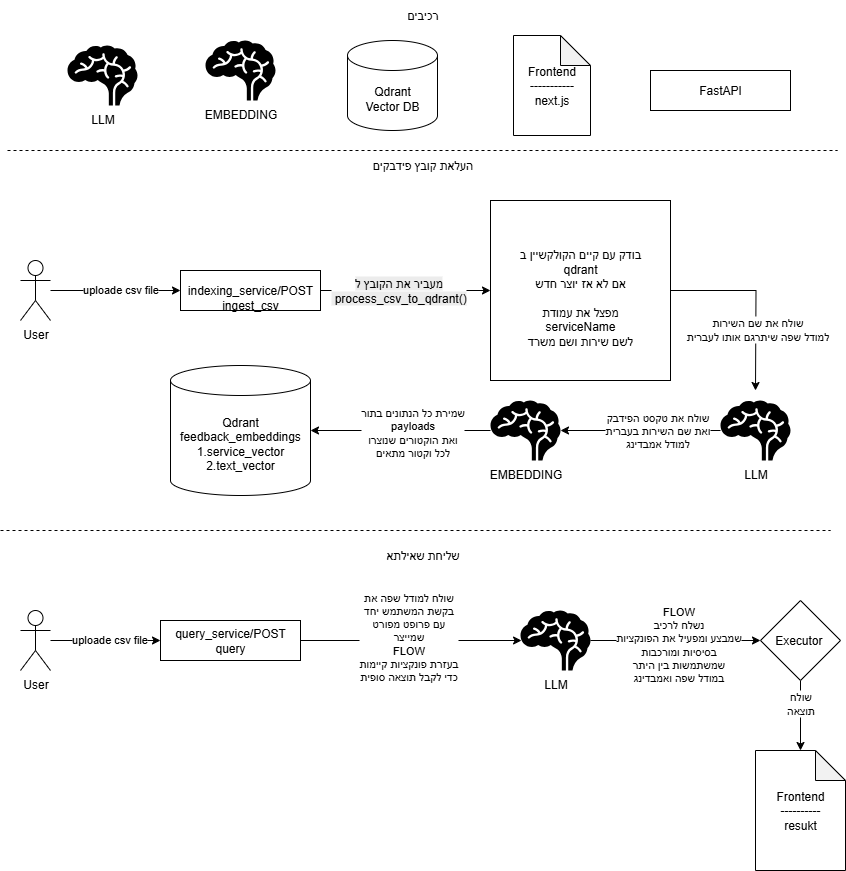

The diagram above was exported from draw.io. Its source (the exported page's mxGraphModel, read from the mxfile embedded in the PNG):
<mxGraphModel dx="1426" dy="841" grid="1" gridSize="10" guides="1" tooltips="1" connect="1" arrows="1" fold="1" page="1" pageScale="1" pageWidth="850" pageHeight="1100" math="0" shadow="0">
  <root>
    <mxCell id="0" />
    <mxCell id="1" parent="0" />
    <mxCell id="CNz1MngtKGNIHejk7EEp-5" value="" style="edgeStyle=orthogonalEdgeStyle;rounded=0;orthogonalLoop=1;jettySize=auto;html=1;" edge="1" parent="1" source="CNz1MngtKGNIHejk7EEp-1" target="CNz1MngtKGNIHejk7EEp-4">
      <mxGeometry relative="1" as="geometry" />
    </mxCell>
    <mxCell id="CNz1MngtKGNIHejk7EEp-6" value="uploade csv file" style="edgeLabel;html=1;align=center;verticalAlign=middle;resizable=0;points=[];" vertex="1" connectable="0" parent="CNz1MngtKGNIHejk7EEp-5">
      <mxGeometry x="0.0615" y="2" relative="1" as="geometry">
        <mxPoint as="offset" />
      </mxGeometry>
    </mxCell>
    <mxCell id="CNz1MngtKGNIHejk7EEp-1" value="User" style="shape=umlActor;verticalLabelPosition=bottom;verticalAlign=top;html=1;outlineConnect=0;" vertex="1" parent="1">
      <mxGeometry x="23" y="270" width="30" height="60" as="geometry" />
    </mxCell>
    <mxCell id="CNz1MngtKGNIHejk7EEp-11" style="edgeStyle=orthogonalEdgeStyle;rounded=0;orthogonalLoop=1;jettySize=auto;html=1;entryX=0;entryY=0.5;entryDx=0;entryDy=0;" edge="1" parent="1" source="CNz1MngtKGNIHejk7EEp-4" target="CNz1MngtKGNIHejk7EEp-9">
      <mxGeometry relative="1" as="geometry" />
    </mxCell>
    <mxCell id="CNz1MngtKGNIHejk7EEp-12" value="&lt;span style=&quot;font-size: 12px; text-wrap-mode: wrap; background-color: rgb(236, 236, 236);&quot;&gt;מעביר את הקובץ ל&lt;/span&gt;&lt;br style=&quot;font-size: 12px; text-wrap-mode: wrap; background-color: rgb(236, 236, 236);&quot;&gt;&lt;span style=&quot;font-size: 12px; text-wrap-mode: wrap; background-color: rgb(236, 236, 236);&quot;&gt;&amp;nbsp;process_csv_to_qdrant()&lt;/span&gt;" style="edgeLabel;html=1;align=center;verticalAlign=middle;resizable=0;points=[];" vertex="1" connectable="0" parent="CNz1MngtKGNIHejk7EEp-11">
      <mxGeometry x="-0.0947" y="1" relative="1" as="geometry">
        <mxPoint as="offset" />
      </mxGeometry>
    </mxCell>
    <mxCell id="CNz1MngtKGNIHejk7EEp-4" value="&lt;br&gt;indexing_service/POST&lt;br&gt;ingest_csv" style="rounded=0;whiteSpace=wrap;html=1;" vertex="1" parent="1">
      <mxGeometry x="183" y="280" width="140" height="40" as="geometry" />
    </mxCell>
    <mxCell id="CNz1MngtKGNIHejk7EEp-14" style="edgeStyle=orthogonalEdgeStyle;rounded=0;orthogonalLoop=1;jettySize=auto;html=1;" edge="1" parent="1" source="CNz1MngtKGNIHejk7EEp-9">
      <mxGeometry relative="1" as="geometry">
        <mxPoint x="758" y="400" as="targetPoint" />
      </mxGeometry>
    </mxCell>
    <mxCell id="CNz1MngtKGNIHejk7EEp-15" value="שולח את שם השירות&lt;br&gt;למודל שפה שיתרגם אותו לעברית" style="edgeLabel;html=1;align=center;verticalAlign=middle;resizable=0;points=[];" vertex="1" connectable="0" parent="CNz1MngtKGNIHejk7EEp-14">
      <mxGeometry x="0.3395" y="1" relative="1" as="geometry">
        <mxPoint as="offset" />
      </mxGeometry>
    </mxCell>
    <mxCell id="CNz1MngtKGNIHejk7EEp-9" value="&lt;div&gt;&lt;br&gt;בודק עם קיים הקולקשיין ב&lt;br&gt;qdrant&lt;br&gt;אם לא אז יוצר חדש&lt;br&gt;&lt;br&gt;מפצל את עמודת&lt;br&gt;serviceName&lt;br&gt;לשם שירות ושם משרד&lt;/div&gt;" style="whiteSpace=wrap;html=1;aspect=fixed;" vertex="1" parent="1">
      <mxGeometry x="493" y="210" width="180" height="180" as="geometry" />
    </mxCell>
    <mxCell id="CNz1MngtKGNIHejk7EEp-16" value="LLM" style="shape=mxgraph.signs.healthcare.brain;html=1;pointerEvents=1;fillColor=#000000;strokeColor=none;verticalLabelPosition=bottom;verticalAlign=top;align=center;" vertex="1" parent="1">
      <mxGeometry x="723" y="410" width="70" height="60" as="geometry" />
    </mxCell>
    <mxCell id="CNz1MngtKGNIHejk7EEp-24" style="edgeStyle=orthogonalEdgeStyle;rounded=0;orthogonalLoop=1;jettySize=auto;html=1;" edge="1" parent="1" source="CNz1MngtKGNIHejk7EEp-17" target="CNz1MngtKGNIHejk7EEp-22">
      <mxGeometry relative="1" as="geometry" />
    </mxCell>
    <mxCell id="CNz1MngtKGNIHejk7EEp-25" value="שמירת כל הנתונים בתור&lt;br&gt;payloads&lt;br&gt;ואת הוקטורים שנוצרו&lt;br&gt;לכל וקטור מתאים" style="edgeLabel;html=1;align=center;verticalAlign=middle;resizable=0;points=[];" vertex="1" connectable="0" parent="CNz1MngtKGNIHejk7EEp-24">
      <mxGeometry x="-0.1222" y="1" relative="1" as="geometry">
        <mxPoint as="offset" />
      </mxGeometry>
    </mxCell>
    <mxCell id="CNz1MngtKGNIHejk7EEp-17" value="EMBEDDING" style="shape=mxgraph.signs.healthcare.brain;html=1;pointerEvents=1;fillColor=#000000;strokeColor=none;verticalLabelPosition=bottom;verticalAlign=top;align=center;" vertex="1" parent="1">
      <mxGeometry x="493" y="410" width="70" height="60" as="geometry" />
    </mxCell>
    <mxCell id="CNz1MngtKGNIHejk7EEp-20" style="edgeStyle=orthogonalEdgeStyle;rounded=0;orthogonalLoop=1;jettySize=auto;html=1;entryX=1;entryY=0.5;entryDx=0;entryDy=0;entryPerimeter=0;" edge="1" parent="1" source="CNz1MngtKGNIHejk7EEp-16" target="CNz1MngtKGNIHejk7EEp-17">
      <mxGeometry relative="1" as="geometry" />
    </mxCell>
    <mxCell id="CNz1MngtKGNIHejk7EEp-21" value="שולח את טקסט הפידבק&lt;br&gt;ואת שם השירות בעברית&lt;br&gt;למודל אמבדינג" style="edgeLabel;html=1;align=center;verticalAlign=middle;resizable=0;points=[];" vertex="1" connectable="0" parent="CNz1MngtKGNIHejk7EEp-20">
      <mxGeometry x="-0.2" y="-1" relative="1" as="geometry">
        <mxPoint as="offset" />
      </mxGeometry>
    </mxCell>
    <mxCell id="CNz1MngtKGNIHejk7EEp-22" value="&lt;div&gt;Qdrant&lt;br&gt;feedback_embeddings&lt;/div&gt;1.service_vector&lt;br&gt;2.text_vector" style="shape=cylinder3;whiteSpace=wrap;html=1;boundedLbl=1;backgroundOutline=1;size=15;" vertex="1" parent="1">
      <mxGeometry x="173" y="375" width="140" height="130" as="geometry" />
    </mxCell>
    <mxCell id="CNz1MngtKGNIHejk7EEp-26" value="העלאת קובץ פידבקים" style="text;html=1;align=center;verticalAlign=middle;whiteSpace=wrap;rounded=0;" vertex="1" parent="1">
      <mxGeometry x="363" y="160" width="125" height="30" as="geometry" />
    </mxCell>
    <mxCell id="CNz1MngtKGNIHejk7EEp-27" value="שליחת שאילתא" style="text;html=1;align=center;verticalAlign=middle;whiteSpace=wrap;rounded=0;" vertex="1" parent="1">
      <mxGeometry x="363" y="550" width="125" height="30" as="geometry" />
    </mxCell>
    <mxCell id="CNz1MngtKGNIHejk7EEp-28" value="" style="edgeStyle=orthogonalEdgeStyle;rounded=0;orthogonalLoop=1;jettySize=auto;html=1;" edge="1" parent="1" source="CNz1MngtKGNIHejk7EEp-30" target="CNz1MngtKGNIHejk7EEp-31">
      <mxGeometry relative="1" as="geometry" />
    </mxCell>
    <mxCell id="CNz1MngtKGNIHejk7EEp-29" value="uploade csv file" style="edgeLabel;html=1;align=center;verticalAlign=middle;resizable=0;points=[];" vertex="1" connectable="0" parent="CNz1MngtKGNIHejk7EEp-28">
      <mxGeometry x="0.0615" y="2" relative="1" as="geometry">
        <mxPoint as="offset" />
      </mxGeometry>
    </mxCell>
    <mxCell id="CNz1MngtKGNIHejk7EEp-30" value="User" style="shape=umlActor;verticalLabelPosition=bottom;verticalAlign=top;html=1;outlineConnect=0;" vertex="1" parent="1">
      <mxGeometry x="23" y="620" width="30" height="60" as="geometry" />
    </mxCell>
    <mxCell id="CNz1MngtKGNIHejk7EEp-31" value="query_service/POST&lt;br&gt;query" style="rounded=0;whiteSpace=wrap;html=1;" vertex="1" parent="1">
      <mxGeometry x="163" y="630" width="140" height="40" as="geometry" />
    </mxCell>
    <mxCell id="CNz1MngtKGNIHejk7EEp-38" style="edgeStyle=orthogonalEdgeStyle;rounded=0;orthogonalLoop=1;jettySize=auto;html=1;entryX=0;entryY=0.5;entryDx=0;entryDy=0;" edge="1" parent="1" source="CNz1MngtKGNIHejk7EEp-32" target="CNz1MngtKGNIHejk7EEp-35">
      <mxGeometry relative="1" as="geometry" />
    </mxCell>
    <mxCell id="CNz1MngtKGNIHejk7EEp-40" value="FLOW&lt;br&gt;נשלח לרכיב&lt;br&gt;שמבצע ומפעיל את הפונקציות&lt;br&gt;בסיסיות ומורכבות&lt;br&gt;שמשתמשות בין היתר&lt;br&gt;במודל שפה ואמבדינג" style="edgeLabel;html=1;align=center;verticalAlign=middle;resizable=0;points=[];" vertex="1" connectable="0" parent="CNz1MngtKGNIHejk7EEp-38">
      <mxGeometry x="0.02" y="-3" relative="1" as="geometry">
        <mxPoint as="offset" />
      </mxGeometry>
    </mxCell>
    <mxCell id="CNz1MngtKGNIHejk7EEp-32" value="LLM" style="shape=mxgraph.signs.healthcare.brain;html=1;pointerEvents=1;fillColor=#000000;strokeColor=none;verticalLabelPosition=bottom;verticalAlign=top;align=center;" vertex="1" parent="1">
      <mxGeometry x="523" y="620" width="70" height="60" as="geometry" />
    </mxCell>
    <mxCell id="CNz1MngtKGNIHejk7EEp-33" style="edgeStyle=orthogonalEdgeStyle;rounded=0;orthogonalLoop=1;jettySize=auto;html=1;entryX=0.015;entryY=0.5;entryDx=0;entryDy=0;entryPerimeter=0;" edge="1" parent="1" source="CNz1MngtKGNIHejk7EEp-31" target="CNz1MngtKGNIHejk7EEp-32">
      <mxGeometry relative="1" as="geometry" />
    </mxCell>
    <mxCell id="CNz1MngtKGNIHejk7EEp-34" value="שולח למודל שפה את&lt;br&gt;בקשת המשתמש יחד&lt;br&gt;עם פרופט מפורט&lt;br&gt;שמייצר&lt;br&gt;FLOW&lt;br&gt;בעזרת פונקציות קיימות&lt;br&gt;כדי לקבל תוצאה סופית&lt;br&gt;&lt;div&gt;&lt;br&gt;&lt;/div&gt;" style="edgeLabel;html=1;align=center;verticalAlign=middle;resizable=0;points=[];" vertex="1" connectable="0" parent="CNz1MngtKGNIHejk7EEp-33">
      <mxGeometry x="-0.0334" y="-2" relative="1" as="geometry">
        <mxPoint as="offset" />
      </mxGeometry>
    </mxCell>
    <mxCell id="CNz1MngtKGNIHejk7EEp-42" value="" style="edgeStyle=orthogonalEdgeStyle;rounded=0;orthogonalLoop=1;jettySize=auto;html=1;" edge="1" parent="1" source="CNz1MngtKGNIHejk7EEp-35" target="CNz1MngtKGNIHejk7EEp-41">
      <mxGeometry relative="1" as="geometry" />
    </mxCell>
    <mxCell id="CNz1MngtKGNIHejk7EEp-43" value="שולח&lt;br&gt;תוצאה" style="edgeLabel;html=1;align=center;verticalAlign=middle;resizable=0;points=[];" vertex="1" connectable="0" parent="CNz1MngtKGNIHejk7EEp-42">
      <mxGeometry x="-0.3714" y="-1" relative="1" as="geometry">
        <mxPoint as="offset" />
      </mxGeometry>
    </mxCell>
    <mxCell id="CNz1MngtKGNIHejk7EEp-35" value="Executor&amp;nbsp;" style="rhombus;whiteSpace=wrap;html=1;" vertex="1" parent="1">
      <mxGeometry x="763" y="610" width="80" height="80" as="geometry" />
    </mxCell>
    <mxCell id="CNz1MngtKGNIHejk7EEp-41" value="Frontend&lt;br&gt;----------&lt;br&gt;resukt" style="shape=note;whiteSpace=wrap;html=1;backgroundOutline=1;darkOpacity=0.05;" vertex="1" parent="1">
      <mxGeometry x="758" y="760" width="90" height="120" as="geometry" />
    </mxCell>
    <mxCell id="CNz1MngtKGNIHejk7EEp-44" value="" style="endArrow=none;dashed=1;html=1;rounded=0;" edge="1" parent="1">
      <mxGeometry width="50" height="50" relative="1" as="geometry">
        <mxPoint x="3" y="540" as="sourcePoint" />
        <mxPoint x="833" y="540" as="targetPoint" />
      </mxGeometry>
    </mxCell>
    <mxCell id="CNz1MngtKGNIHejk7EEp-45" value="" style="endArrow=none;dashed=1;html=1;rounded=0;" edge="1" parent="1">
      <mxGeometry width="50" height="50" relative="1" as="geometry">
        <mxPoint x="10" y="160" as="sourcePoint" />
        <mxPoint x="840" y="160" as="targetPoint" />
      </mxGeometry>
    </mxCell>
    <mxCell id="CNz1MngtKGNIHejk7EEp-46" value="רכיבים" style="text;html=1;align=center;verticalAlign=middle;whiteSpace=wrap;rounded=0;" vertex="1" parent="1">
      <mxGeometry x="363" y="10" width="125" height="30" as="geometry" />
    </mxCell>
    <mxCell id="CNz1MngtKGNIHejk7EEp-48" value="LLM" style="shape=mxgraph.signs.healthcare.brain;html=1;pointerEvents=1;fillColor=#000000;strokeColor=none;verticalLabelPosition=bottom;verticalAlign=top;align=center;" vertex="1" parent="1">
      <mxGeometry x="70" y="55" width="70" height="60" as="geometry" />
    </mxCell>
    <mxCell id="CNz1MngtKGNIHejk7EEp-49" value="EMBEDDING" style="shape=mxgraph.signs.healthcare.brain;html=1;pointerEvents=1;fillColor=#000000;strokeColor=none;verticalLabelPosition=bottom;verticalAlign=top;align=center;" vertex="1" parent="1">
      <mxGeometry x="208" y="50" width="70" height="60" as="geometry" />
    </mxCell>
    <mxCell id="CNz1MngtKGNIHejk7EEp-50" value="&lt;div&gt;Qdrant&lt;br&gt;Vector DB&lt;/div&gt;" style="shape=cylinder3;whiteSpace=wrap;html=1;boundedLbl=1;backgroundOutline=1;size=15;" vertex="1" parent="1">
      <mxGeometry x="350" y="50" width="90" height="90" as="geometry" />
    </mxCell>
    <mxCell id="CNz1MngtKGNIHejk7EEp-51" value="Frontend&lt;br&gt;-----------&lt;br&gt;next.js" style="shape=note;whiteSpace=wrap;html=1;backgroundOutline=1;darkOpacity=0.05;" vertex="1" parent="1">
      <mxGeometry x="516" y="45" width="77" height="100" as="geometry" />
    </mxCell>
    <mxCell id="CNz1MngtKGNIHejk7EEp-52" value="FastAPI" style="rounded=0;whiteSpace=wrap;html=1;" vertex="1" parent="1">
      <mxGeometry x="653" y="80" width="140" height="40" as="geometry" />
    </mxCell>
  </root>
</mxGraphModel>